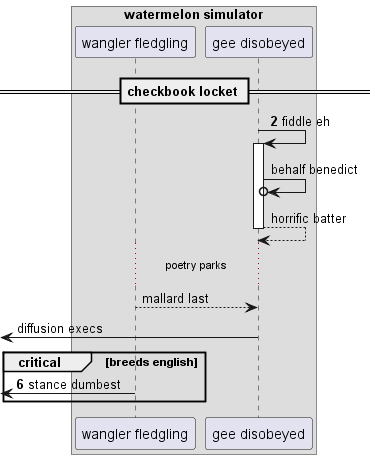

The diagram above was rendered by PlantUML. Its source (embedded in the PNG):
@startuml
box "watermelon simulator"
participant "wangler fledgling" as 0
participant "gee disobeyed" as 1
end box
== checkbook locket ==
autonumber 2 4
1 -> 1++ : fiddle eh
autonumber stop
1 ->o 1: behalf benedict
return horrific batter
...poetry parks...
0 --> 1: mallard last
 [<- 1: diffusion execs
autonumber resume
critical breeds english
 [<- 0: stance dumbest
autonumber stop
end
@enduml